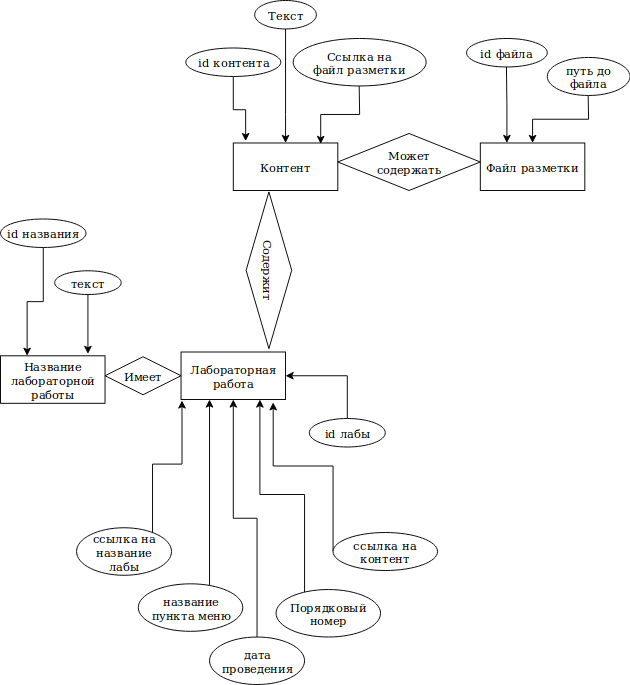

The diagram above was exported from draw.io. Its source (the exported page's mxGraphModel, read from the mxfile embedded in the PNG):
<mxGraphModel dx="648" dy="762" grid="1" gridSize="10" guides="1" tooltips="1" connect="1" arrows="1" fold="1" page="1" pageScale="1" pageWidth="827" pageHeight="1169" math="0" shadow="0">
  <root>
    <mxCell id="0" />
    <mxCell id="1" parent="0" />
    <mxCell id="-OGV4Ri2WC1FP3zHajoY-1" value="&lt;div&gt;Название &lt;br&gt;&lt;/div&gt;&lt;div&gt;лабораторной &lt;br&gt;&lt;/div&gt;&lt;div&gt;работы&lt;br&gt;&lt;/div&gt;" style="html=1;" vertex="1" parent="1">
      <mxGeometry x="10" y="454" width="110" height="50" as="geometry" />
    </mxCell>
    <mxCell id="-OGV4Ri2WC1FP3zHajoY-2" value="&lt;div&gt;Лабораторная &lt;br&gt;&lt;/div&gt;&lt;div&gt;работа&lt;/div&gt;" style="html=1;" vertex="1" parent="1">
      <mxGeometry x="200" y="450" width="110" height="50" as="geometry" />
    </mxCell>
    <mxCell id="-OGV4Ri2WC1FP3zHajoY-3" value="&lt;div&gt;Контент&lt;/div&gt;" style="html=1;" vertex="1" parent="1">
      <mxGeometry x="255" y="230" width="110" height="50" as="geometry" />
    </mxCell>
    <mxCell id="-OGV4Ri2WC1FP3zHajoY-4" value="&lt;div&gt;Файл разметки&lt;/div&gt;" style="html=1;" vertex="1" parent="1">
      <mxGeometry x="515" y="230" width="110" height="50" as="geometry" />
    </mxCell>
    <mxCell id="-OGV4Ri2WC1FP3zHajoY-18" style="edgeStyle=orthogonalEdgeStyle;rounded=0;orthogonalLoop=1;jettySize=auto;html=1;entryX=1;entryY=0.5;entryDx=0;entryDy=0;" edge="1" parent="1" source="-OGV4Ri2WC1FP3zHajoY-7" target="-OGV4Ri2WC1FP3zHajoY-2">
      <mxGeometry relative="1" as="geometry">
        <Array as="points">
          <mxPoint x="375" y="475" />
        </Array>
      </mxGeometry>
    </mxCell>
    <mxCell id="-OGV4Ri2WC1FP3zHajoY-7" value="id лабы" style="ellipse;whiteSpace=wrap;html=1;" vertex="1" parent="1">
      <mxGeometry x="335" y="520" width="80" height="30" as="geometry" />
    </mxCell>
    <mxCell id="-OGV4Ri2WC1FP3zHajoY-16" style="edgeStyle=orthogonalEdgeStyle;rounded=0;orthogonalLoop=1;jettySize=auto;html=1;entryX=0.882;entryY=1.06;entryDx=0;entryDy=0;entryPerimeter=0;" edge="1" parent="1" source="-OGV4Ri2WC1FP3zHajoY-8" target="-OGV4Ri2WC1FP3zHajoY-2">
      <mxGeometry relative="1" as="geometry">
        <Array as="points">
          <mxPoint x="360" y="570" />
          <mxPoint x="297" y="570" />
        </Array>
      </mxGeometry>
    </mxCell>
    <mxCell id="-OGV4Ri2WC1FP3zHajoY-8" value="ссылка на контент" style="ellipse;whiteSpace=wrap;html=1;" vertex="1" parent="1">
      <mxGeometry x="360" y="640" width="110" height="40" as="geometry" />
    </mxCell>
    <mxCell id="-OGV4Ri2WC1FP3zHajoY-17" style="edgeStyle=orthogonalEdgeStyle;rounded=0;orthogonalLoop=1;jettySize=auto;html=1;entryX=0.009;entryY=1.02;entryDx=0;entryDy=0;entryPerimeter=0;" edge="1" parent="1" source="-OGV4Ri2WC1FP3zHajoY-9" target="-OGV4Ri2WC1FP3zHajoY-2">
      <mxGeometry relative="1" as="geometry">
        <Array as="points">
          <mxPoint x="170" y="568" />
          <mxPoint x="201" y="568" />
        </Array>
      </mxGeometry>
    </mxCell>
    <mxCell id="-OGV4Ri2WC1FP3zHajoY-9" value="&lt;div&gt;ссылка на&lt;/div&gt;&lt;div&gt;название &lt;br&gt;&lt;/div&gt;&lt;div&gt;лабы&lt;br&gt;&lt;/div&gt;" style="ellipse;whiteSpace=wrap;html=1;" vertex="1" parent="1">
      <mxGeometry x="90" y="635" width="100" height="50" as="geometry" />
    </mxCell>
    <mxCell id="-OGV4Ri2WC1FP3zHajoY-14" style="edgeStyle=orthogonalEdgeStyle;rounded=0;orthogonalLoop=1;jettySize=auto;html=1;entryX=0.5;entryY=1;entryDx=0;entryDy=0;" edge="1" parent="1" source="-OGV4Ri2WC1FP3zHajoY-10" target="-OGV4Ri2WC1FP3zHajoY-2">
      <mxGeometry relative="1" as="geometry" />
    </mxCell>
    <mxCell id="-OGV4Ri2WC1FP3zHajoY-10" value="&lt;div&gt;дата &lt;br&gt;&lt;/div&gt;&lt;div&gt;проведения&lt;/div&gt;" style="ellipse;whiteSpace=wrap;html=1;" vertex="1" parent="1">
      <mxGeometry x="230" y="750" width="100" height="50" as="geometry" />
    </mxCell>
    <mxCell id="-OGV4Ri2WC1FP3zHajoY-13" style="edgeStyle=orthogonalEdgeStyle;rounded=0;orthogonalLoop=1;jettySize=auto;html=1;" edge="1" parent="1" source="-OGV4Ri2WC1FP3zHajoY-11">
      <mxGeometry relative="1" as="geometry">
        <mxPoint x="230" y="500" as="targetPoint" />
        <Array as="points">
          <mxPoint x="230" y="500" />
        </Array>
      </mxGeometry>
    </mxCell>
    <mxCell id="-OGV4Ri2WC1FP3zHajoY-11" value="&lt;div&gt;название&lt;/div&gt;&lt;div&gt;пункта меню&lt;br&gt;&lt;/div&gt;" style="ellipse;whiteSpace=wrap;html=1;" vertex="1" parent="1">
      <mxGeometry x="155" y="694" width="110" height="50" as="geometry" />
    </mxCell>
    <mxCell id="-OGV4Ri2WC1FP3zHajoY-15" style="edgeStyle=orthogonalEdgeStyle;rounded=0;orthogonalLoop=1;jettySize=auto;html=1;entryX=0.75;entryY=1;entryDx=0;entryDy=0;" edge="1" parent="1" source="-OGV4Ri2WC1FP3zHajoY-12" target="-OGV4Ri2WC1FP3zHajoY-2">
      <mxGeometry relative="1" as="geometry">
        <Array as="points">
          <mxPoint x="330" y="600" />
          <mxPoint x="283" y="600" />
        </Array>
      </mxGeometry>
    </mxCell>
    <mxCell id="-OGV4Ri2WC1FP3zHajoY-12" value="&lt;div&gt;Порядковый&lt;/div&gt;&lt;div&gt;номер&lt;/div&gt;" style="ellipse;whiteSpace=wrap;html=1;" vertex="1" parent="1">
      <mxGeometry x="300" y="700" width="110" height="50" as="geometry" />
    </mxCell>
    <mxCell id="-OGV4Ri2WC1FP3zHajoY-19" value="Содержит" style="rhombus;whiteSpace=wrap;html=1;rotation=90;" vertex="1" parent="1">
      <mxGeometry x="210" y="340" width="165" height="48" as="geometry" />
    </mxCell>
    <mxCell id="-OGV4Ri2WC1FP3zHajoY-27" style="edgeStyle=orthogonalEdgeStyle;rounded=0;orthogonalLoop=1;jettySize=auto;html=1;entryX=0.118;entryY=-0.04;entryDx=0;entryDy=0;entryPerimeter=0;" edge="1" parent="1" source="-OGV4Ri2WC1FP3zHajoY-20" target="-OGV4Ri2WC1FP3zHajoY-3">
      <mxGeometry relative="1" as="geometry" />
    </mxCell>
    <mxCell id="-OGV4Ri2WC1FP3zHajoY-20" value="id контента" style="ellipse;whiteSpace=wrap;html=1;" vertex="1" parent="1">
      <mxGeometry x="205" y="130" width="100" height="30" as="geometry" />
    </mxCell>
    <mxCell id="-OGV4Ri2WC1FP3zHajoY-23" style="edgeStyle=orthogonalEdgeStyle;rounded=0;orthogonalLoop=1;jettySize=auto;html=1;entryX=0.5;entryY=0;entryDx=0;entryDy=0;" edge="1" parent="1" source="-OGV4Ri2WC1FP3zHajoY-22" target="-OGV4Ri2WC1FP3zHajoY-3">
      <mxGeometry relative="1" as="geometry">
        <Array as="points">
          <mxPoint x="310" y="200" />
          <mxPoint x="310" y="200" />
        </Array>
      </mxGeometry>
    </mxCell>
    <mxCell id="-OGV4Ri2WC1FP3zHajoY-22" value="Текст" style="ellipse;whiteSpace=wrap;html=1;" vertex="1" parent="1">
      <mxGeometry x="277.5" y="80" width="65" height="30" as="geometry" />
    </mxCell>
    <mxCell id="-OGV4Ri2WC1FP3zHajoY-25" style="edgeStyle=orthogonalEdgeStyle;rounded=0;orthogonalLoop=1;jettySize=auto;html=1;entryX=0.836;entryY=0.02;entryDx=0;entryDy=0;entryPerimeter=0;" edge="1" parent="1" source="-OGV4Ri2WC1FP3zHajoY-24" target="-OGV4Ri2WC1FP3zHajoY-3">
      <mxGeometry relative="1" as="geometry" />
    </mxCell>
    <mxCell id="-OGV4Ri2WC1FP3zHajoY-24" value="&lt;div&gt;Ссылка на&lt;/div&gt;&lt;div&gt;файл разметки&lt;br&gt;&lt;/div&gt;" style="ellipse;whiteSpace=wrap;html=1;" vertex="1" parent="1">
      <mxGeometry x="317.5" y="120" width="140" height="50" as="geometry" />
    </mxCell>
    <mxCell id="-OGV4Ri2WC1FP3zHajoY-26" value="&lt;div&gt;Может&lt;/div&gt;&lt;div&gt;содержать&lt;br&gt;&lt;/div&gt;" style="rhombus;whiteSpace=wrap;html=1;" vertex="1" parent="1">
      <mxGeometry x="365" y="220" width="150" height="60" as="geometry" />
    </mxCell>
    <mxCell id="-OGV4Ri2WC1FP3zHajoY-29" style="edgeStyle=orthogonalEdgeStyle;rounded=0;orthogonalLoop=1;jettySize=auto;html=1;entryX=0.25;entryY=0;entryDx=0;entryDy=0;" edge="1" parent="1" source="-OGV4Ri2WC1FP3zHajoY-28" target="-OGV4Ri2WC1FP3zHajoY-4">
      <mxGeometry relative="1" as="geometry" />
    </mxCell>
    <mxCell id="-OGV4Ri2WC1FP3zHajoY-28" value="id файла" style="ellipse;whiteSpace=wrap;html=1;" vertex="1" parent="1">
      <mxGeometry x="500" y="120" width="85" height="30" as="geometry" />
    </mxCell>
    <mxCell id="-OGV4Ri2WC1FP3zHajoY-31" style="edgeStyle=orthogonalEdgeStyle;rounded=0;orthogonalLoop=1;jettySize=auto;html=1;" edge="1" parent="1" source="-OGV4Ri2WC1FP3zHajoY-30" target="-OGV4Ri2WC1FP3zHajoY-4">
      <mxGeometry relative="1" as="geometry" />
    </mxCell>
    <mxCell id="-OGV4Ri2WC1FP3zHajoY-30" value="&lt;div&gt;путь до&lt;/div&gt;&lt;div&gt;файла&lt;br&gt;&lt;/div&gt;" style="ellipse;whiteSpace=wrap;html=1;" vertex="1" parent="1">
      <mxGeometry x="585" y="140" width="87" height="40" as="geometry" />
    </mxCell>
    <mxCell id="-OGV4Ri2WC1FP3zHajoY-35" style="edgeStyle=orthogonalEdgeStyle;rounded=0;orthogonalLoop=1;jettySize=auto;html=1;entryX=0.25;entryY=0;entryDx=0;entryDy=0;" edge="1" parent="1" source="-OGV4Ri2WC1FP3zHajoY-32" target="-OGV4Ri2WC1FP3zHajoY-1">
      <mxGeometry relative="1" as="geometry" />
    </mxCell>
    <mxCell id="-OGV4Ri2WC1FP3zHajoY-32" value="id названия" style="ellipse;whiteSpace=wrap;html=1;" vertex="1" parent="1">
      <mxGeometry x="10" y="310" width="90" height="30" as="geometry" />
    </mxCell>
    <mxCell id="-OGV4Ri2WC1FP3zHajoY-34" style="edgeStyle=orthogonalEdgeStyle;rounded=0;orthogonalLoop=1;jettySize=auto;html=1;entryX=0.836;entryY=-0.04;entryDx=0;entryDy=0;entryPerimeter=0;" edge="1" parent="1" source="-OGV4Ri2WC1FP3zHajoY-33" target="-OGV4Ri2WC1FP3zHajoY-1">
      <mxGeometry relative="1" as="geometry" />
    </mxCell>
    <mxCell id="-OGV4Ri2WC1FP3zHajoY-33" value="текст" style="ellipse;whiteSpace=wrap;html=1;" vertex="1" parent="1">
      <mxGeometry x="67" y="364" width="70" height="25" as="geometry" />
    </mxCell>
    <mxCell id="-OGV4Ri2WC1FP3zHajoY-36" value="Имеет" style="rhombus;whiteSpace=wrap;html=1;" vertex="1" parent="1">
      <mxGeometry x="120" y="455" width="80" height="40" as="geometry" />
    </mxCell>
  </root>
</mxGraphModel>